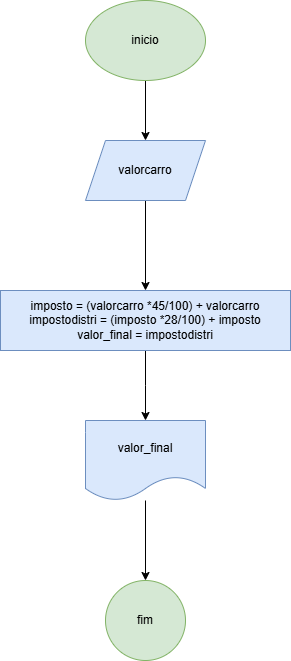

The diagram above was exported from draw.io. Its source (the exported page's mxGraphModel, read from the mxfile embedded in the PNG):
<mxGraphModel dx="608" dy="341" grid="1" gridSize="10" guides="1" tooltips="1" connect="1" arrows="1" fold="1" page="1" pageScale="1" pageWidth="827" pageHeight="1169" math="0" shadow="0">
  <root>
    <mxCell id="0" />
    <mxCell id="1" parent="0" />
    <mxCell id="7Wny4AqKW99fNqB9XGPU-3" value="" style="edgeStyle=orthogonalEdgeStyle;rounded=0;orthogonalLoop=1;jettySize=auto;html=1;" edge="1" parent="1" source="7Wny4AqKW99fNqB9XGPU-1" target="7Wny4AqKW99fNqB9XGPU-2">
      <mxGeometry relative="1" as="geometry" />
    </mxCell>
    <mxCell id="7Wny4AqKW99fNqB9XGPU-1" value="inicio" style="ellipse;whiteSpace=wrap;html=1;fillColor=#d5e8d4;strokeColor=#82b366;" vertex="1" parent="1">
      <mxGeometry x="260" y="50" width="120" height="80" as="geometry" />
    </mxCell>
    <mxCell id="7Wny4AqKW99fNqB9XGPU-5" value="" style="edgeStyle=orthogonalEdgeStyle;rounded=0;orthogonalLoop=1;jettySize=auto;html=1;" edge="1" parent="1" source="7Wny4AqKW99fNqB9XGPU-2" target="7Wny4AqKW99fNqB9XGPU-4">
      <mxGeometry relative="1" as="geometry" />
    </mxCell>
    <mxCell id="7Wny4AqKW99fNqB9XGPU-2" value="valorcarro" style="shape=parallelogram;perimeter=parallelogramPerimeter;whiteSpace=wrap;html=1;fixedSize=1;fillColor=#dae8fc;strokeColor=#6c8ebf;" vertex="1" parent="1">
      <mxGeometry x="260" y="190" width="120" height="60" as="geometry" />
    </mxCell>
    <mxCell id="7Wny4AqKW99fNqB9XGPU-9" value="" style="edgeStyle=orthogonalEdgeStyle;rounded=0;orthogonalLoop=1;jettySize=auto;html=1;" edge="1" parent="1" source="7Wny4AqKW99fNqB9XGPU-4">
      <mxGeometry relative="1" as="geometry">
        <mxPoint x="320" y="470" as="targetPoint" />
      </mxGeometry>
    </mxCell>
    <mxCell id="7Wny4AqKW99fNqB9XGPU-4" value="imposto = (valorcarro *45/100) + valorcarro&lt;div&gt;impostodistri = (imposto *28/100) + imposto&lt;/div&gt;&lt;div&gt;valor_final = impostodistri&lt;/div&gt;" style="whiteSpace=wrap;html=1;fillColor=#dae8fc;strokeColor=#6c8ebf;" vertex="1" parent="1">
      <mxGeometry x="175" y="340" width="290" height="60" as="geometry" />
    </mxCell>
    <mxCell id="7Wny4AqKW99fNqB9XGPU-12" value="" style="edgeStyle=orthogonalEdgeStyle;rounded=0;orthogonalLoop=1;jettySize=auto;html=1;" edge="1" parent="1" source="7Wny4AqKW99fNqB9XGPU-10" target="7Wny4AqKW99fNqB9XGPU-11">
      <mxGeometry relative="1" as="geometry" />
    </mxCell>
    <mxCell id="7Wny4AqKW99fNqB9XGPU-10" value="valor_final" style="shape=document;whiteSpace=wrap;html=1;boundedLbl=1;fillColor=#dae8fc;strokeColor=#6c8ebf;" vertex="1" parent="1">
      <mxGeometry x="260" y="470" width="120" height="80" as="geometry" />
    </mxCell>
    <mxCell id="7Wny4AqKW99fNqB9XGPU-11" value="fim" style="ellipse;whiteSpace=wrap;html=1;fillColor=#d5e8d4;strokeColor=#82b366;" vertex="1" parent="1">
      <mxGeometry x="280" y="630" width="80" height="80" as="geometry" />
    </mxCell>
  </root>
</mxGraphModel>